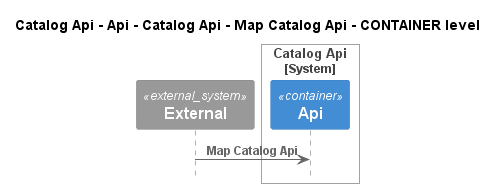

The diagram above was rendered by PlantUML. Its source (embedded in the PNG):
@startuml
!pragma layout smetana
!include ..\..\..\..\..\..\..\..\.c4s\C4_Sequence.puml

title Catalog Api - Api - Catalog Api - Map Catalog Api - CONTAINER level

System_Ext(C4InterFlow.SoftwareSystems.ExternalSystem, "External", "")

System_Boundary(dotnet.eShop.Architecture.SoftwareSystems.CatalogApi, "Catalog Api")
    Container(dotnet.eShop.Architecture.SoftwareSystems.CatalogApi.Containers.Api, "Api", "", "")
Boundary_End()

Rel(C4InterFlow.SoftwareSystems.ExternalSystem, dotnet.eShop.Architecture.SoftwareSystems.CatalogApi.Containers.Api, "Map Catalog Api")


@enduml